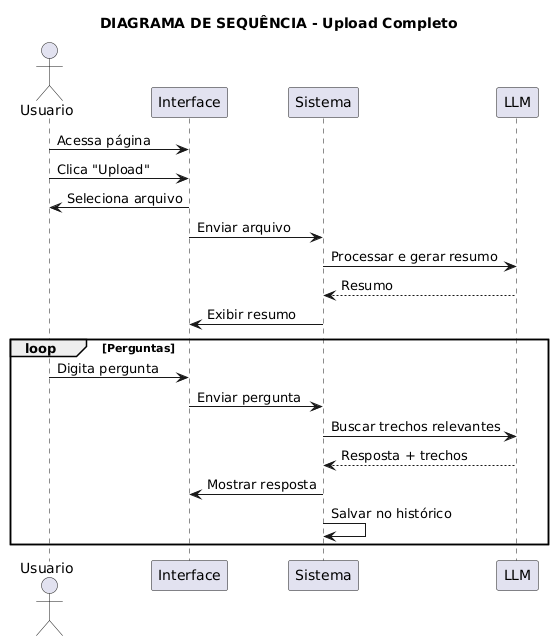

The diagram above was rendered by PlantUML. Its source (embedded in the PNG):
@startuml
title DIAGRAMA DE SEQUÊNCIA - Upload Completo
actor Usuario
participant Interface
participant Sistema
participant LLM

Usuario -> Interface: Acessa página
Usuario -> Interface: Clica "Upload"
Interface -> Usuario: Seleciona arquivo
Interface -> Sistema: Enviar arquivo
Sistema -> LLM: Processar e gerar resumo
LLM --> Sistema: Resumo
Sistema -> Interface: Exibir resumo

loop Perguntas
    Usuario -> Interface: Digita pergunta
    Interface -> Sistema: Enviar pergunta
    Sistema -> LLM: Buscar trechos relevantes
    LLM --> Sistema: Resposta + trechos
    Sistema -> Interface: Mostrar resposta
    Sistema -> Sistema: Salvar no histórico
end
@enduml